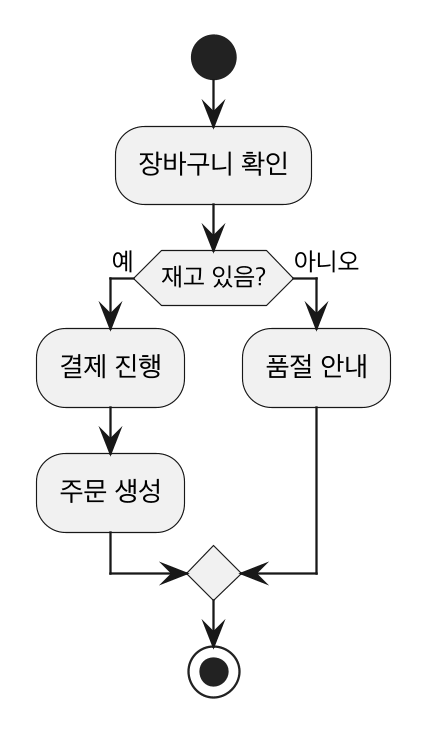

The diagram above was rendered by PlantUML. Its source (embedded in the PNG):
@startuml UML-FLOW
skinparamlocked dpi 220
skinparam defaultFontName "Apple SD Gothic Neo"
skinparam shadowing false
start
:장바구니 확인;
if (재고 있음?) then (예)
  :결제 진행;
  :주문 생성;
else (아니오)
  :품절 안내;
endif
stop
@enduml